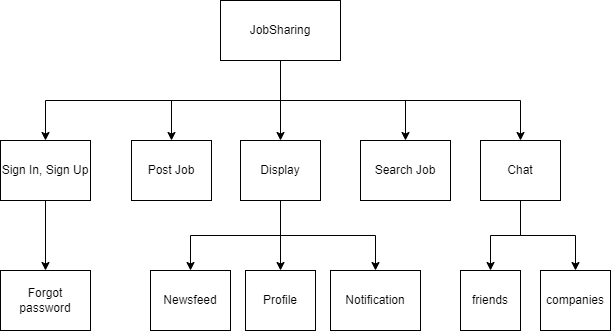

The diagram above was exported from draw.io. Its source (the exported page's mxGraphModel, read from the mxfile embedded in the PNG):
<mxGraphModel dx="734" dy="1137" grid="1" gridSize="10" guides="1" tooltips="1" connect="1" arrows="1" fold="1" page="1" pageScale="1" pageWidth="850" pageHeight="1100" math="0" shadow="0">
  <root>
    <mxCell id="0" />
    <mxCell id="1" parent="0" />
    <mxCell id="49tBEBxAJ9ZXaVcP8eql-13" style="edgeStyle=orthogonalEdgeStyle;rounded=0;orthogonalLoop=1;jettySize=auto;html=1;exitX=0.5;exitY=1;exitDx=0;exitDy=0;entryX=0.5;entryY=0;entryDx=0;entryDy=0;" edge="1" parent="1" source="49tBEBxAJ9ZXaVcP8eql-1" target="49tBEBxAJ9ZXaVcP8eql-10">
      <mxGeometry relative="1" as="geometry" />
    </mxCell>
    <mxCell id="49tBEBxAJ9ZXaVcP8eql-14" style="edgeStyle=orthogonalEdgeStyle;rounded=0;orthogonalLoop=1;jettySize=auto;html=1;exitX=0.5;exitY=1;exitDx=0;exitDy=0;entryX=0.5;entryY=0;entryDx=0;entryDy=0;" edge="1" parent="1" source="49tBEBxAJ9ZXaVcP8eql-1" target="49tBEBxAJ9ZXaVcP8eql-5">
      <mxGeometry relative="1" as="geometry" />
    </mxCell>
    <mxCell id="49tBEBxAJ9ZXaVcP8eql-15" style="edgeStyle=orthogonalEdgeStyle;rounded=0;orthogonalLoop=1;jettySize=auto;html=1;exitX=0.5;exitY=1;exitDx=0;exitDy=0;entryX=0.5;entryY=0;entryDx=0;entryDy=0;" edge="1" parent="1" source="49tBEBxAJ9ZXaVcP8eql-1" target="49tBEBxAJ9ZXaVcP8eql-2">
      <mxGeometry relative="1" as="geometry" />
    </mxCell>
    <mxCell id="49tBEBxAJ9ZXaVcP8eql-16" style="edgeStyle=orthogonalEdgeStyle;rounded=0;orthogonalLoop=1;jettySize=auto;html=1;exitX=0.5;exitY=1;exitDx=0;exitDy=0;entryX=0.5;entryY=0;entryDx=0;entryDy=0;" edge="1" parent="1" source="49tBEBxAJ9ZXaVcP8eql-1" target="49tBEBxAJ9ZXaVcP8eql-7">
      <mxGeometry relative="1" as="geometry" />
    </mxCell>
    <mxCell id="49tBEBxAJ9ZXaVcP8eql-1" value="JobSharing" style="rounded=0;whiteSpace=wrap;html=1;" vertex="1" parent="1">
      <mxGeometry x="250" y="80" width="120" height="60" as="geometry" />
    </mxCell>
    <mxCell id="49tBEBxAJ9ZXaVcP8eql-25" style="edgeStyle=orthogonalEdgeStyle;rounded=0;orthogonalLoop=1;jettySize=auto;html=1;exitX=0.5;exitY=1;exitDx=0;exitDy=0;entryX=0.5;entryY=0;entryDx=0;entryDy=0;" edge="1" parent="1" source="49tBEBxAJ9ZXaVcP8eql-2" target="49tBEBxAJ9ZXaVcP8eql-24">
      <mxGeometry relative="1" as="geometry" />
    </mxCell>
    <mxCell id="49tBEBxAJ9ZXaVcP8eql-2" value="Sign In, Sign Up" style="rounded=0;whiteSpace=wrap;html=1;" vertex="1" parent="1">
      <mxGeometry x="30" y="220" width="90" height="60" as="geometry" />
    </mxCell>
    <mxCell id="49tBEBxAJ9ZXaVcP8eql-3" value="Newsfeed" style="rounded=0;whiteSpace=wrap;html=1;" vertex="1" parent="1">
      <mxGeometry x="180" y="350" width="80" height="60" as="geometry" />
    </mxCell>
    <mxCell id="49tBEBxAJ9ZXaVcP8eql-4" value="Profile" style="rounded=0;whiteSpace=wrap;html=1;" vertex="1" parent="1">
      <mxGeometry x="275" y="350" width="70" height="60" as="geometry" />
    </mxCell>
    <mxCell id="49tBEBxAJ9ZXaVcP8eql-5" value="Search Job" style="rounded=0;whiteSpace=wrap;html=1;" vertex="1" parent="1">
      <mxGeometry x="390" y="220" width="90" height="60" as="geometry" />
    </mxCell>
    <mxCell id="49tBEBxAJ9ZXaVcP8eql-6" value="Notification" style="rounded=0;whiteSpace=wrap;html=1;" vertex="1" parent="1">
      <mxGeometry x="360" y="350" width="90" height="60" as="geometry" />
    </mxCell>
    <mxCell id="49tBEBxAJ9ZXaVcP8eql-22" style="edgeStyle=orthogonalEdgeStyle;rounded=0;orthogonalLoop=1;jettySize=auto;html=1;exitX=0.5;exitY=1;exitDx=0;exitDy=0;entryX=0.5;entryY=0;entryDx=0;entryDy=0;" edge="1" parent="1" source="49tBEBxAJ9ZXaVcP8eql-7" target="49tBEBxAJ9ZXaVcP8eql-20">
      <mxGeometry relative="1" as="geometry" />
    </mxCell>
    <mxCell id="49tBEBxAJ9ZXaVcP8eql-23" style="edgeStyle=orthogonalEdgeStyle;rounded=0;orthogonalLoop=1;jettySize=auto;html=1;exitX=0.5;exitY=1;exitDx=0;exitDy=0;entryX=0.5;entryY=0;entryDx=0;entryDy=0;" edge="1" parent="1" source="49tBEBxAJ9ZXaVcP8eql-7" target="49tBEBxAJ9ZXaVcP8eql-21">
      <mxGeometry relative="1" as="geometry" />
    </mxCell>
    <mxCell id="49tBEBxAJ9ZXaVcP8eql-7" value="Chat" style="rounded=0;whiteSpace=wrap;html=1;" vertex="1" parent="1">
      <mxGeometry x="510" y="220" width="80" height="60" as="geometry" />
    </mxCell>
    <mxCell id="49tBEBxAJ9ZXaVcP8eql-17" style="edgeStyle=orthogonalEdgeStyle;rounded=0;orthogonalLoop=1;jettySize=auto;html=1;exitX=0.5;exitY=1;exitDx=0;exitDy=0;entryX=0.5;entryY=0;entryDx=0;entryDy=0;" edge="1" parent="1" source="49tBEBxAJ9ZXaVcP8eql-9" target="49tBEBxAJ9ZXaVcP8eql-4">
      <mxGeometry relative="1" as="geometry" />
    </mxCell>
    <mxCell id="49tBEBxAJ9ZXaVcP8eql-18" style="edgeStyle=orthogonalEdgeStyle;rounded=0;orthogonalLoop=1;jettySize=auto;html=1;exitX=0.5;exitY=1;exitDx=0;exitDy=0;entryX=0.5;entryY=0;entryDx=0;entryDy=0;" edge="1" parent="1" source="49tBEBxAJ9ZXaVcP8eql-9" target="49tBEBxAJ9ZXaVcP8eql-3">
      <mxGeometry relative="1" as="geometry" />
    </mxCell>
    <mxCell id="49tBEBxAJ9ZXaVcP8eql-19" style="edgeStyle=orthogonalEdgeStyle;rounded=0;orthogonalLoop=1;jettySize=auto;html=1;exitX=0.5;exitY=1;exitDx=0;exitDy=0;entryX=0.5;entryY=0;entryDx=0;entryDy=0;" edge="1" parent="1" source="49tBEBxAJ9ZXaVcP8eql-9" target="49tBEBxAJ9ZXaVcP8eql-6">
      <mxGeometry relative="1" as="geometry" />
    </mxCell>
    <mxCell id="49tBEBxAJ9ZXaVcP8eql-9" value="Display" style="rounded=0;whiteSpace=wrap;html=1;" vertex="1" parent="1">
      <mxGeometry x="270" y="220" width="80" height="60" as="geometry" />
    </mxCell>
    <mxCell id="49tBEBxAJ9ZXaVcP8eql-10" value="Post Job" style="rounded=0;whiteSpace=wrap;html=1;" vertex="1" parent="1">
      <mxGeometry x="161" y="220" width="80" height="60" as="geometry" />
    </mxCell>
    <mxCell id="49tBEBxAJ9ZXaVcP8eql-12" value="" style="endArrow=classic;html=1;rounded=0;exitX=0.5;exitY=1;exitDx=0;exitDy=0;entryX=0.5;entryY=0;entryDx=0;entryDy=0;" edge="1" parent="1" source="49tBEBxAJ9ZXaVcP8eql-1" target="49tBEBxAJ9ZXaVcP8eql-9">
      <mxGeometry width="50" height="50" relative="1" as="geometry">
        <mxPoint x="230" y="490" as="sourcePoint" />
        <mxPoint x="280" y="440" as="targetPoint" />
      </mxGeometry>
    </mxCell>
    <mxCell id="49tBEBxAJ9ZXaVcP8eql-20" value="friends" style="rounded=0;whiteSpace=wrap;html=1;" vertex="1" parent="1">
      <mxGeometry x="490" y="350" width="60" height="60" as="geometry" />
    </mxCell>
    <mxCell id="49tBEBxAJ9ZXaVcP8eql-21" value="companies" style="rounded=0;whiteSpace=wrap;html=1;" vertex="1" parent="1">
      <mxGeometry x="570" y="350" width="70" height="60" as="geometry" />
    </mxCell>
    <mxCell id="49tBEBxAJ9ZXaVcP8eql-24" value="Forgot password" style="rounded=0;whiteSpace=wrap;html=1;" vertex="1" parent="1">
      <mxGeometry x="30" y="350" width="90" height="60" as="geometry" />
    </mxCell>
  </root>
</mxGraphModel>